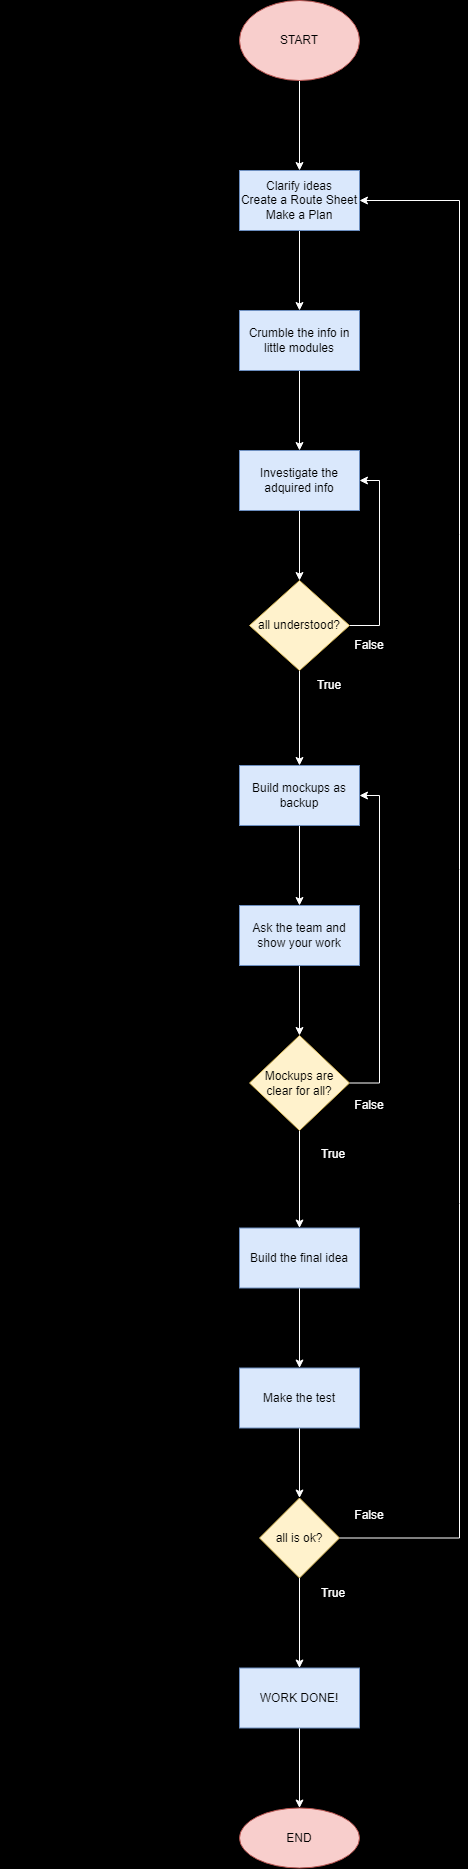

The diagram above was exported from draw.io. Its source (the exported page's mxGraphModel, read from the mxfile embedded in the PNG):
<mxGraphModel dx="868" dy="460" grid="1" gridSize="10" guides="1" tooltips="1" connect="1" arrows="1" fold="1" page="1" pageScale="1" pageWidth="827" pageHeight="1169" background="#000000" math="0" shadow="0">
  <root>
    <mxCell id="0" />
    <mxCell id="1" parent="0" />
    <mxCell id="u5130-hQ0Yf1y1xEQ013-3" value="" style="edgeStyle=orthogonalEdgeStyle;rounded=0;orthogonalLoop=1;jettySize=auto;html=1;strokeColor=#FFFFFF;" edge="1" parent="1" source="u5130-hQ0Yf1y1xEQ013-1" target="u5130-hQ0Yf1y1xEQ013-2">
      <mxGeometry relative="1" as="geometry" />
    </mxCell>
    <mxCell id="u5130-hQ0Yf1y1xEQ013-1" value="START" style="ellipse;whiteSpace=wrap;html=1;fillColor=#f8cecc;strokeColor=#b85450;" vertex="1" parent="1">
      <mxGeometry x="320" y="30" width="120" height="80" as="geometry" />
    </mxCell>
    <mxCell id="u5130-hQ0Yf1y1xEQ013-5" value="" style="edgeStyle=orthogonalEdgeStyle;rounded=0;orthogonalLoop=1;jettySize=auto;html=1;strokeColor=#FFFFFF;" edge="1" parent="1" source="u5130-hQ0Yf1y1xEQ013-2" target="u5130-hQ0Yf1y1xEQ013-4">
      <mxGeometry relative="1" as="geometry" />
    </mxCell>
    <mxCell id="u5130-hQ0Yf1y1xEQ013-2" value="Clarify ideas&lt;br&gt;Create a Route Sheet&lt;br&gt;Make a Plan" style="whiteSpace=wrap;html=1;fillColor=#dae8fc;strokeColor=#6c8ebf;" vertex="1" parent="1">
      <mxGeometry x="320" y="200" width="120" height="60" as="geometry" />
    </mxCell>
    <mxCell id="u5130-hQ0Yf1y1xEQ013-8" value="" style="edgeStyle=orthogonalEdgeStyle;rounded=0;orthogonalLoop=1;jettySize=auto;html=1;strokeColor=#FFFFFF;" edge="1" parent="1" source="u5130-hQ0Yf1y1xEQ013-4" target="u5130-hQ0Yf1y1xEQ013-7">
      <mxGeometry relative="1" as="geometry" />
    </mxCell>
    <mxCell id="u5130-hQ0Yf1y1xEQ013-4" value="Crumble the info in little modules" style="whiteSpace=wrap;html=1;fillColor=#dae8fc;strokeColor=#6c8ebf;" vertex="1" parent="1">
      <mxGeometry x="320" y="340" width="120" height="60" as="geometry" />
    </mxCell>
    <mxCell id="u5130-hQ0Yf1y1xEQ013-10" value="" style="edgeStyle=orthogonalEdgeStyle;rounded=0;orthogonalLoop=1;jettySize=auto;html=1;strokeColor=#FFFFFF;" edge="1" parent="1" source="u5130-hQ0Yf1y1xEQ013-7" target="u5130-hQ0Yf1y1xEQ013-9">
      <mxGeometry relative="1" as="geometry" />
    </mxCell>
    <mxCell id="u5130-hQ0Yf1y1xEQ013-7" value="Investigate the adquired info" style="whiteSpace=wrap;html=1;fillColor=#dae8fc;strokeColor=#6c8ebf;" vertex="1" parent="1">
      <mxGeometry x="320" y="480" width="120" height="60" as="geometry" />
    </mxCell>
    <mxCell id="u5130-hQ0Yf1y1xEQ013-11" style="edgeStyle=orthogonalEdgeStyle;rounded=0;orthogonalLoop=1;jettySize=auto;html=1;entryX=1;entryY=0.5;entryDx=0;entryDy=0;strokeColor=#FFFFFF;" edge="1" parent="1" source="u5130-hQ0Yf1y1xEQ013-9" target="u5130-hQ0Yf1y1xEQ013-7">
      <mxGeometry relative="1" as="geometry">
        <Array as="points">
          <mxPoint x="460" y="655" />
          <mxPoint x="460" y="510" />
        </Array>
      </mxGeometry>
    </mxCell>
    <mxCell id="u5130-hQ0Yf1y1xEQ013-14" value="" style="edgeStyle=orthogonalEdgeStyle;rounded=0;orthogonalLoop=1;jettySize=auto;html=1;strokeColor=#FFFFFF;" edge="1" parent="1" source="u5130-hQ0Yf1y1xEQ013-9" target="u5130-hQ0Yf1y1xEQ013-13">
      <mxGeometry relative="1" as="geometry" />
    </mxCell>
    <mxCell id="u5130-hQ0Yf1y1xEQ013-9" value="all understood?" style="rhombus;whiteSpace=wrap;html=1;fillColor=#fff2cc;strokeColor=#d6b656;" vertex="1" parent="1">
      <mxGeometry x="330" y="610" width="100" height="90" as="geometry" />
    </mxCell>
    <mxCell id="u5130-hQ0Yf1y1xEQ013-16" value="" style="edgeStyle=orthogonalEdgeStyle;rounded=0;orthogonalLoop=1;jettySize=auto;html=1;strokeColor=#FFFFFF;" edge="1" parent="1" source="u5130-hQ0Yf1y1xEQ013-13" target="u5130-hQ0Yf1y1xEQ013-15">
      <mxGeometry relative="1" as="geometry" />
    </mxCell>
    <mxCell id="u5130-hQ0Yf1y1xEQ013-13" value="Build mockups as backup" style="whiteSpace=wrap;html=1;fillColor=#dae8fc;strokeColor=#6c8ebf;" vertex="1" parent="1">
      <mxGeometry x="320" y="795" width="120" height="60" as="geometry" />
    </mxCell>
    <mxCell id="u5130-hQ0Yf1y1xEQ013-18" value="" style="edgeStyle=orthogonalEdgeStyle;rounded=0;orthogonalLoop=1;jettySize=auto;html=1;strokeColor=#FFFFFF;" edge="1" parent="1" source="u5130-hQ0Yf1y1xEQ013-15" target="u5130-hQ0Yf1y1xEQ013-17">
      <mxGeometry relative="1" as="geometry" />
    </mxCell>
    <mxCell id="u5130-hQ0Yf1y1xEQ013-15" value="Ask the team and show your work" style="whiteSpace=wrap;html=1;fillColor=#dae8fc;strokeColor=#6c8ebf;" vertex="1" parent="1">
      <mxGeometry x="320" y="935" width="120" height="60" as="geometry" />
    </mxCell>
    <mxCell id="u5130-hQ0Yf1y1xEQ013-19" style="edgeStyle=orthogonalEdgeStyle;rounded=0;orthogonalLoop=1;jettySize=auto;html=1;entryX=1;entryY=0.5;entryDx=0;entryDy=0;strokeColor=#FFFFFF;" edge="1" parent="1" source="u5130-hQ0Yf1y1xEQ013-17" target="u5130-hQ0Yf1y1xEQ013-13">
      <mxGeometry relative="1" as="geometry">
        <Array as="points">
          <mxPoint x="460" y="1113" />
          <mxPoint x="460" y="825" />
        </Array>
      </mxGeometry>
    </mxCell>
    <mxCell id="u5130-hQ0Yf1y1xEQ013-22" value="" style="edgeStyle=orthogonalEdgeStyle;rounded=0;orthogonalLoop=1;jettySize=auto;html=1;strokeColor=#FFFFFF;" edge="1" parent="1" source="u5130-hQ0Yf1y1xEQ013-17" target="u5130-hQ0Yf1y1xEQ013-21">
      <mxGeometry relative="1" as="geometry" />
    </mxCell>
    <mxCell id="u5130-hQ0Yf1y1xEQ013-17" value="Mockups are clear for all?" style="rhombus;whiteSpace=wrap;html=1;fillColor=#fff2cc;strokeColor=#d6b656;" vertex="1" parent="1">
      <mxGeometry x="330" y="1065" width="100" height="95" as="geometry" />
    </mxCell>
    <mxCell id="u5130-hQ0Yf1y1xEQ013-24" value="" style="edgeStyle=orthogonalEdgeStyle;rounded=0;orthogonalLoop=1;jettySize=auto;html=1;strokeColor=#FFFFFF;" edge="1" parent="1" source="u5130-hQ0Yf1y1xEQ013-21" target="u5130-hQ0Yf1y1xEQ013-23">
      <mxGeometry relative="1" as="geometry" />
    </mxCell>
    <mxCell id="u5130-hQ0Yf1y1xEQ013-21" value="Build the final idea" style="whiteSpace=wrap;html=1;fillColor=#dae8fc;strokeColor=#6c8ebf;" vertex="1" parent="1">
      <mxGeometry x="320" y="1257.5" width="120" height="60" as="geometry" />
    </mxCell>
    <mxCell id="u5130-hQ0Yf1y1xEQ013-26" value="" style="edgeStyle=orthogonalEdgeStyle;rounded=0;orthogonalLoop=1;jettySize=auto;html=1;strokeColor=#FFFFFF;" edge="1" parent="1" source="u5130-hQ0Yf1y1xEQ013-23" target="u5130-hQ0Yf1y1xEQ013-25">
      <mxGeometry relative="1" as="geometry" />
    </mxCell>
    <mxCell id="u5130-hQ0Yf1y1xEQ013-23" value="Make the test" style="whiteSpace=wrap;html=1;fillColor=#dae8fc;strokeColor=#6c8ebf;" vertex="1" parent="1">
      <mxGeometry x="320" y="1397.5" width="120" height="60" as="geometry" />
    </mxCell>
    <mxCell id="u5130-hQ0Yf1y1xEQ013-27" style="edgeStyle=orthogonalEdgeStyle;rounded=0;orthogonalLoop=1;jettySize=auto;html=1;entryX=1;entryY=0.5;entryDx=0;entryDy=0;strokeColor=#FFFFFF;" edge="1" parent="1" source="u5130-hQ0Yf1y1xEQ013-25" target="u5130-hQ0Yf1y1xEQ013-2">
      <mxGeometry relative="1" as="geometry">
        <Array as="points">
          <mxPoint x="540" y="1568" />
          <mxPoint x="540" y="230" />
        </Array>
      </mxGeometry>
    </mxCell>
    <mxCell id="u5130-hQ0Yf1y1xEQ013-29" value="" style="edgeStyle=orthogonalEdgeStyle;rounded=0;orthogonalLoop=1;jettySize=auto;html=1;strokeColor=#FFFFFF;" edge="1" parent="1" source="u5130-hQ0Yf1y1xEQ013-25" target="u5130-hQ0Yf1y1xEQ013-28">
      <mxGeometry relative="1" as="geometry" />
    </mxCell>
    <mxCell id="u5130-hQ0Yf1y1xEQ013-25" value="all is ok?" style="rhombus;whiteSpace=wrap;html=1;fillColor=#fff2cc;strokeColor=#d6b656;" vertex="1" parent="1">
      <mxGeometry x="340" y="1527.5" width="80" height="80" as="geometry" />
    </mxCell>
    <mxCell id="u5130-hQ0Yf1y1xEQ013-31" value="" style="edgeStyle=orthogonalEdgeStyle;rounded=0;orthogonalLoop=1;jettySize=auto;html=1;strokeColor=#FFFFFF;" edge="1" parent="1" source="u5130-hQ0Yf1y1xEQ013-28" target="u5130-hQ0Yf1y1xEQ013-30">
      <mxGeometry relative="1" as="geometry" />
    </mxCell>
    <mxCell id="u5130-hQ0Yf1y1xEQ013-28" value="WORK DONE!" style="whiteSpace=wrap;html=1;fillColor=#dae8fc;strokeColor=#6c8ebf;" vertex="1" parent="1">
      <mxGeometry x="320" y="1697.5" width="120" height="60" as="geometry" />
    </mxCell>
    <mxCell id="u5130-hQ0Yf1y1xEQ013-30" value="END" style="ellipse;whiteSpace=wrap;html=1;fillColor=#f8cecc;strokeColor=#b85450;" vertex="1" parent="1">
      <mxGeometry x="320" y="1837.5" width="120" height="60" as="geometry" />
    </mxCell>
    <mxCell id="u5130-hQ0Yf1y1xEQ013-32" value="True" style="text;html=1;strokeColor=none;fillColor=none;align=center;verticalAlign=middle;whiteSpace=wrap;rounded=0;fontColor=#FFFFFF;" vertex="1" parent="1">
      <mxGeometry x="380" y="700" width="60" height="30" as="geometry" />
    </mxCell>
    <mxCell id="u5130-hQ0Yf1y1xEQ013-33" value="True" style="text;html=1;strokeColor=none;fillColor=none;align=center;verticalAlign=middle;whiteSpace=wrap;rounded=0;fontColor=#FFFFFF;" vertex="1" parent="1">
      <mxGeometry x="384" y="1169" width="60" height="30" as="geometry" />
    </mxCell>
    <mxCell id="u5130-hQ0Yf1y1xEQ013-34" value="True" style="text;html=1;strokeColor=none;fillColor=none;align=center;verticalAlign=middle;whiteSpace=wrap;rounded=0;fontColor=#FFFFFF;" vertex="1" parent="1">
      <mxGeometry x="384" y="1607.5" width="60" height="30" as="geometry" />
    </mxCell>
    <mxCell id="u5130-hQ0Yf1y1xEQ013-35" value="False" style="text;html=1;strokeColor=none;fillColor=none;align=center;verticalAlign=middle;whiteSpace=wrap;rounded=0;fontColor=#FFFFFF;" vertex="1" parent="1">
      <mxGeometry x="420" y="1530" width="60" height="30" as="geometry" />
    </mxCell>
    <mxCell id="u5130-hQ0Yf1y1xEQ013-36" value="False" style="text;html=1;strokeColor=none;fillColor=none;align=center;verticalAlign=middle;whiteSpace=wrap;rounded=0;fontColor=#FFFFFF;" vertex="1" parent="1">
      <mxGeometry x="420" y="1120" width="60" height="30" as="geometry" />
    </mxCell>
    <mxCell id="u5130-hQ0Yf1y1xEQ013-37" value="False" style="text;html=1;strokeColor=none;fillColor=none;align=center;verticalAlign=middle;whiteSpace=wrap;rounded=0;fontColor=#FFFFFF;" vertex="1" parent="1">
      <mxGeometry x="420" y="660" width="60" height="30" as="geometry" />
    </mxCell>
    <mxCell id="u5130-hQ0Yf1y1xEQ013-38" value="WORKING FRAMEWORK" style="text;html=1;strokeColor=none;fillColor=none;align=center;verticalAlign=middle;whiteSpace=wrap;rounded=0;" vertex="1" parent="1">
      <mxGeometry x="90" y="30" width="60" height="30" as="geometry" />
    </mxCell>
  </root>
</mxGraphModel>